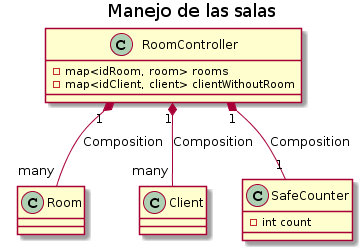

The diagram above was rendered by PlantUML. Its source (embedded in the PNG):
@startuml
title Manejo de las salas


class RoomController {
  -map<idRoom, room> rooms
  -map<idClient, client> clientWithoutRoom 
 
}

class Room
class Client
class SafeCounter {
    -int count
}


RoomController "1" *-down- "many" Room: Composition
RoomController "1" *-down- "many" Client: Composition
RoomController "1" *-down- "1" SafeCounter: Composition
@enduml